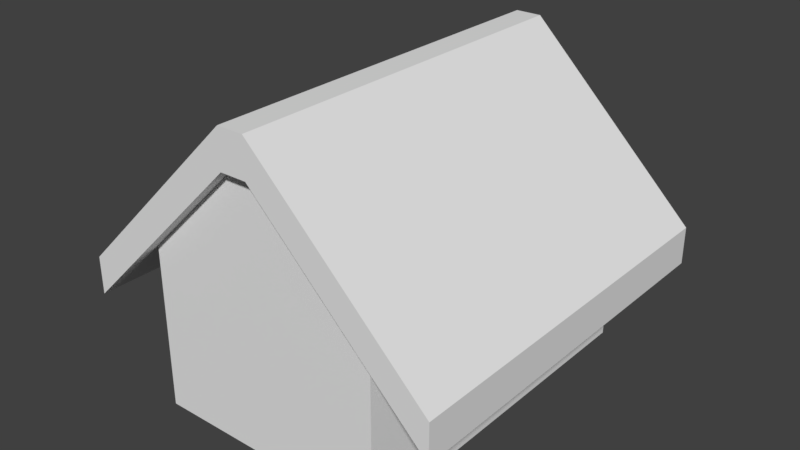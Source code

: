 # Source: Building.blend  (saved by Blender 2.78.0; exported with 4.5.12 LTS)
import bpy
from mathutils import Matrix  # noqa: F401  (used for matrix-valued properties, if any)

bpy.ops.wm.read_factory_settings(use_empty=True)
scene = bpy.context.scene
scene.name = 'Scene'

# ---- collections
col_collection_1 = bpy.data.collections.new('Collection 1'); scene.collection.children.link(col_collection_1)

# ---- materials (node trees are filled in below, after node groups)
mat_material_001 = bpy.data.materials.new('Material.001')
mat_material_001.alpha_threshold = 0.0
mat_material_001.use_transparent_shadow = False
mat_material_001.roughness = 0.5

# ---- material node trees

# ---- world
world_world = bpy.data.worlds.new('World'); scene.world = world_world
world_world.color = (0.05088, 0.05088, 0.05088)
world_world.use_sun_shadow = False
world_world.sun_shadow_jitter_overblur = 0.0
world_world.cycles.sampling_method = 'MANUAL'

# ---- meshes
me_cube_001 = bpy.data.meshes.new('Cube.001')
me_cube_001.from_pydata([(-1.0, -1.488, -0.004078), (-1.0, -1.488, 1.559), (-1.0, 1.488, -0.004078), (-1.0, 1.488, 1.559), (1.0, -1.488, -0.004078), (1.0, -1.488, 1.559), (1.0, 1.488, -0.004078), (1.0, 1.488, 1.559), (-1.565, -1.611, 0.8171), (-1.565, -1.611, 1.133), (-1.565, 1.611, 0.8171), (-1.565, 1.611, 1.133), (1.565, -1.611, 0.8171), (1.565, -1.611, 1.133), (1.565, 1.611, 0.8171), (1.565, 1.611, 1.133), (0.11, 1.611, 2.244), (-0.11, 1.611, 2.244), (-0.11, 1.611, 2.559), (0.11, 1.611, 2.559), (-0.11, -1.611, 2.244), (0.11, -1.611, 2.244), (0.11, -1.611, 2.559), (-0.11, -1.611, 2.559), (-0.184, -1.488, 2.386), (-0.184, 1.488, 2.386), (0.184, -1.488, 2.386), (0.184, 1.488, 2.386)], [], [(0, 1, 3, 2), (2, 3, 7, 6), (6, 7, 5, 4), (4, 5, 1, 0), (2, 6, 4, 0), (7, 3, 25, 27), (8, 9, 11, 10), (16, 19, 15, 14), (14, 15, 13, 12), (20, 23, 9, 8), (16, 14, 12, 21), (18, 11, 9, 23), (15, 19, 22, 13), (19, 18, 23, 22), (10, 17, 20, 8), (17, 16, 21, 20), (12, 13, 22, 21), (21, 22, 23, 20), (10, 11, 18, 17), (17, 18, 19, 16), (27, 25, 24, 26), (5, 7, 27, 26), (3, 1, 24, 25), (1, 5, 26, 24)])
_uv = me_cube_001.uv_layers.new(name='UVMap')
_uv.uv.foreach_set('vector', [0.492, 0.05768, 0.492, 0.3952, 0.492, 0.3952, 0.492, 0.05768, 0.492, 0.05768, 0.492, 0.3952, 0.924, 0.3952, 0.924, 0.05768, 0.924, 0.05768, 0.924, 0.3952, 0.924, 0.3952, 0.924, 0.05768, 0.924, 0.05768, 0.924, 0.3952, 0.492, 0.3952, 0.492, 0.05768, 0.492, 0.05768, 0.924, 0.05768, 0.924, 0.05768, 0.492, 0.05768, 0.924, 0.3952, 0.492, 0.3952, 0.6683, 0.5738, 0.7478, 0.5738, 0.07876, 0.4808, 0.07876, 0.4808, 0.07876, 0.9246, 0.07876, 0.9246, 0.3096, 0.9246, 0.3096, 0.9246, 0.51, 0.9246, 0.51, 0.9246, 0.51, 0.9246, 0.51, 0.9246, 0.51, 0.4808, 0.51, 0.4808, 0.2792, 0.4808, 0.2792, 0.4808, 0.07876, 0.4808, 0.07876, 0.4808, 0.3096, 0.9246, 0.51, 0.9246, 0.51, 0.4808, 0.3096, 0.4808, 0.2792, 0.9246, 0.07876, 0.9246, 0.07876, 0.4808, 0.2792, 0.4808, 0.51, 0.9246, 0.3096, 0.9246, 0.3096, 0.4808, 0.51, 0.4808, 0.3096, 0.9246, 0.2792, 0.9246, 0.2792, 0.4808, 0.3096, 0.4808, 0.07876, 0.9246, 0.2792, 0.9246, 0.2792, 0.4808, 0.07876, 0.4808, 0.2792, 0.9246, 0.3096, 0.9246, 0.3096, 0.4808, 0.2792, 0.4808, 0.51, 0.4808, 0.51, 0.4808, 0.3096, 0.4808, 0.3096, 0.4808, 0.3096, 0.4808, 0.3096, 0.4808, 0.2792, 0.4808, 0.2792, 0.4808, 0.07876, 0.9246, 0.07876, 0.9246, 0.2792, 0.9246, 0.2792, 0.9246, 0.2792, 0.9246, 0.2792, 0.9246, 0.3096, 0.9246, 0.3096, 0.9246, 0.7478, 0.5738, 0.6683, 0.5738, 0.6683, 0.5738, 0.7478, 0.5738, 0.924, 0.3952, 0.924, 0.3952, 0.7478, 0.5738, 0.7478, 0.5738, 0.492, 0.3952, 0.492, 0.3952, 0.6683, 0.5738, 0.6683, 0.5738, 0.492, 0.3952, 0.924, 0.3952, 0.7478, 0.5738, 0.6683, 0.5738])
me_cube_001.materials.append(mat_material_001)
me_cube_001.use_remesh_preserve_volume = False
me_cube_001.use_remesh_preserve_attributes = False
me_cube_001.use_mirror_vertex_groups = False
me_cube_001.use_paint_bone_selection = False
me_cube_001.use_paint_mask = True
me_cube_001.update()

# ---- objects
ob_cube = bpy.data.objects.new('Cube', me_cube_001)

# ---- transforms, parenting, visibility, modifiers, constraints
ob_cube.location = (0.0, 0.0, 0.0)
ob_cube.lineart.crease_threshold = 0.0

# ---- collection membership
col_collection_1.objects.link(ob_cube)

# ---- scene / render settings (as saved in the file)
scene.frame_start = 1; scene.frame_end = 250; scene.frame_set(1)
scene.render.engine = 'BLENDER_EEVEE_NEXT'
scene.render.resolution_percentage = 50
scene.render.dither_intensity = 0.0
scene.cycles.use_denoising = False
scene.cycles.samples = 128
scene.cycles.sampling_pattern = 'TABULATED_SOBOL'
scene.cycles.light_sampling_threshold = 0.0
scene.cycles.use_adaptive_sampling = False
scene.cycles.use_light_tree = False
scene.cycles.blur_glossy = 0.0
scene.cycles.sample_clamp_indirect = 0.0
scene.view_settings.view_transform = 'Standard'
bpy.context.view_layer.update()

# ---- added for rendering (the .blend has no active camera and no usable light): camera, sun
cam_auto = bpy.data.cameras.new('AutoCamera')
cam_auto.lens = 50.0
cam_auto.sensor_width = 36.0
cam_auto.clip_end = 1000.0
ob_auto_camera = bpy.data.objects.new('AutoCamera', cam_auto)
scene.collection.objects.link(ob_auto_camera)
ob_auto_camera.location = (4.785, -5.742, 5.10563)
ob_auto_camera.rotation_euler = (1.09748, -7.21219e-08, 0.694738)
scene.camera = ob_auto_camera
light_auto_sun = bpy.data.lights.new('AutoSun', 'SUN')
light_auto_sun.energy = 3.0
light_auto_sun.angle = 0.0523599
ob_auto_sun = bpy.data.objects.new('AutoSun', light_auto_sun)
scene.collection.objects.link(ob_auto_sun)
ob_auto_sun.rotation_euler = (0.872665, 0.174533, 0.523599)
bpy.context.view_layer.update()
